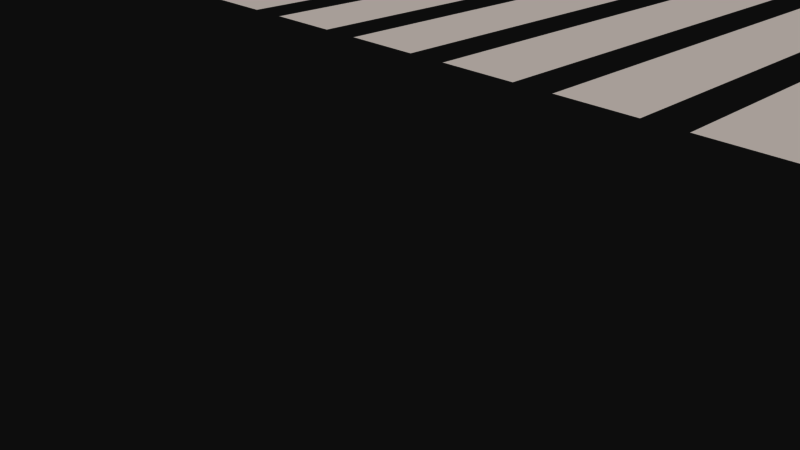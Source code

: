 # Source: landing_strip.blend  (saved by Blender 2.78.0; exported with 4.5.12 LTS)
import bpy
from mathutils import Matrix  # noqa: F401  (used for matrix-valued properties, if any)

bpy.ops.wm.read_factory_settings(use_empty=True)
scene = bpy.context.scene
scene.name = 'Scene'

# ---- collections
col_collection_1 = bpy.data.collections.new('Collection 1'); scene.collection.children.link(col_collection_1)

# ---- materials (node trees are filled in below, after node groups)
mat_markings = bpy.data.materials.new('Markings')
mat_markings.alpha_threshold = 0.0
mat_markings.use_transparent_shadow = False
mat_markings.diffuse_color = (1.0, 0.9451, 0.9098, 1.0)
mat_markings.roughness = 0.5

# ---- material node trees

# ---- world
world_world = bpy.data.worlds.new('World'); scene.world = world_world
world_world.color = (0.05088, 0.05088, 0.05088)
world_world.use_sun_shadow = False
world_world.sun_shadow_jitter_overblur = 0.0
world_world.cycles.sampling_method = 'MANUAL'

# ---- cameras
cam_camera = bpy.data.cameras.new('Camera')
cam_camera.clip_end = 100.0
cam_camera.lens = 35.0
cam_camera.sensor_width = 32.0
cam_camera.sensor_height = 18.0
cam_camera.ortho_scale = 7.314
cam_camera.dof.focus_distance = 0.0
cam_camera.dof.aperture_fstop = 128.0

# ---- meshes
me_plane = bpy.data.meshes.new('Plane')
me_plane.from_pydata([(-5.5, 7.0, -3.941e-08), (-3.5, 7.0, -3.941e-08), (-5.5, 37.0, -3.941e-08), (-3.5, 37.0, -3.941e-08), (-2.5, 7.0, -3.941e-08), (-0.5, 7.0, -3.941e-08), (-2.5, 37.0, -3.941e-08), (-0.5, 37.0, -3.941e-08), (0.5, 7.0, -3.941e-08), (2.5, 7.0, -3.941e-08), (0.5, 37.0, -3.941e-08), (2.5, 37.0, -3.941e-08), (3.5, 7.0, -3.941e-08), (5.5, 7.0, -3.941e-08), (3.5, 37.0, -3.941e-08), (5.5, 37.0, -3.941e-08), (-15.0, 0.0, -3.941e-08), (15.0, 0.0, -3.941e-08), (-15.0, 1500.0, -3.941e-08), (15.0, 1500.0, -3.941e-08), (-11.5, 7.0, -3.941e-08), (-9.5, 7.0, -3.941e-08), (-11.5, 37.0, -3.941e-08), (-9.5, 37.0, -3.941e-08), (-8.5, 7.0, -3.941e-08), (-6.5, 7.0, -3.941e-08), (-8.5, 37.0, -3.941e-08), (-6.5, 37.0, -3.941e-08), (6.5, 7.0, -3.941e-08), (8.5, 7.0, -3.941e-08), (6.5, 37.0, -3.941e-08), (8.5, 37.0, -3.941e-08), (9.5, 7.0, -3.941e-08), (11.5, 7.0, -3.941e-08), (9.5, 37.0, -3.941e-08), (11.5, 37.0, -3.941e-08), (-14.5, 7.0, -3.941e-08), (-12.5, 7.0, -3.941e-08), (-14.5, 37.0, -3.941e-08), (-12.5, 37.0, -3.941e-08), (12.5, 7.0, -3.941e-08), (14.5, 7.0, -3.941e-08), (12.5, 37.0, -3.941e-08), (14.5, 37.0, -3.941e-08), (0.0, 0.0, 1.197e-06), (0.0, 1200.0, -3.941e-08), (0.0, 1500.0, 2.454e-06), (0.0, 1200.0, -3.941e-08), (0.0, -450.0, -3.941e-08), (-6.0, -300.0, -3.941e-08), (6.0, -300.0, -3.941e-08), (-9.0, -450.0, -3.941e-08), (9.0, -450.0, -3.941e-08), (-15.0, -150.0, -3.941e-08), (15.0, -150.0, -3.941e-08), (0.0, -150.0, 1.197e-06), (0.0, -450.0, -3.941e-08), (15.0, -130.0, -7.773e-06), (115.0, -150.0, -3.941e-08), (85.25, -130.0, -1.551e-05), (90.25, -128.8, -1.551e-05), (93.91, -125.1, -1.551e-05), (95.0, -120.1, -1.551e-05), (115.0, 200.1, -7.631e-06), (124.8, 210.0, -1.522e-05), (119.8, 208.8, -1.522e-05), (116.2, 205.1, -1.522e-05), (94.98, 574.0, -1.554e-05), (295.0, 610.9, -3.941e-08), (16.07, 495.2, -1.554e-05), (15.0, 490.1, -7.789e-06), (15.0, 530.9, -3.941e-08), (95.02, 610.9, -3.941e-08), (295.0, 210.0, -3.941e-08), (-0.2401, -129.9, -7.797e-06), (1.114, -134.9, -1.553e-05), (4.774, -138.6, -1.553e-05), (9.774, -139.9, -1.553e-05), (95.51, -139.9, -1.553e-05), (100.5, -138.7, -1.553e-05), (104.2, -135.0, -1.553e-05), (105.3, -130.0, -1.553e-05), (105.2, 603.1, -1.556e-05), (8.558, 507.3, -1.557e-05), (7.483, 502.2, -7.822e-06), (7.483, 465.3, -7.822e-06)], [(18, 16), (71, 19), (44, 45), (46, 47), (49, 50), (51, 52), (16, 17), (18, 19), (53, 16), (55, 56), (60, 59), (61, 60), (62, 61), (17, 57), (58, 63), (65, 64), (66, 65), (67, 62), (68, 72), (70, 69), (75, 74), (72, 71), (69, 67), (73, 68), (64, 73), (17, 70), (76, 75), (77, 76), (79, 78), (80, 79), (81, 80), (77, 78), (82, 81), (84, 83), (83, 82), (85, 84), (57, 59), (17, 54), (17, 71), (63, 66), (54, 58)], [(0, 1, 3, 2), (4, 5, 7, 6), (8, 9, 11, 10), (12, 13, 15, 14), (20, 21, 23, 22), (24, 25, 27, 26), (28, 29, 31, 30), (32, 33, 35, 34), (36, 37, 39, 38), (40, 41, 43, 42)])
me_plane.materials.append(mat_markings)
me_plane.use_remesh_preserve_volume = False
me_plane.use_remesh_preserve_attributes = False
me_plane.use_mirror_vertex_groups = False
me_plane.update()

# ---- objects
ob_apt = bpy.data.objects.new('apt', me_plane)
ob_camera = bpy.data.objects.new('Camera', cam_camera)

# ---- transforms, parenting, visibility, modifiers, constraints
ob_apt.location = (0.0, 0.0, 0.0)
ob_apt.lineart.crease_threshold = 0.0
_vg = ob_apt.vertex_groups.new(name='RWYStart')
_vg = ob_apt.vertex_groups.new(name='RWL-Left')
_vg = ob_apt.vertex_groups.new(name='RWYEnd')
_vg = ob_apt.vertex_groups.new(name='RWY-CLL')
_vg = ob_apt.vertex_groups.new(name='RWY-CLL-End')
_vg = ob_apt.vertex_groups.new(name='ALS')
_vg = ob_apt.vertex_groups.new(name='RWL-Right')
_vg = ob_apt.vertex_groups.new(name='TAXI')
_vg = ob_apt.vertex_groups.new(name='TAXI-CLL')
ob_camera.location = (7.481, -6.508, 5.344)
ob_camera.rotation_euler = (1.109, 0.0, 0.8149)
ob_camera.lock_rotations_4d = False
ob_camera.empty_display_type = 'ARROWS'
ob_camera.color = (0.0, 0.0, 0.0, 0.0)
ob_camera.display_type = 'WIRE'
ob_camera.lineart.crease_threshold = 0.0

# ---- collection membership
col_collection_1.objects.link(ob_apt)
col_collection_1.objects.link(ob_camera)

# ---- scene / render settings (as saved in the file)
scene.camera = ob_camera
scene.frame_start = 1; scene.frame_end = 250; scene.frame_set(1)
scene.render.engine = 'BLENDER_EEVEE_NEXT'
scene.render.resolution_percentage = 50
scene.render.dither_intensity = 0.0
scene.cycles.use_denoising = False
scene.cycles.samples = 128
scene.cycles.sampling_pattern = 'TABULATED_SOBOL'
scene.cycles.light_sampling_threshold = 0.0
scene.cycles.use_adaptive_sampling = False
scene.cycles.use_light_tree = False
scene.cycles.blur_glossy = 0.0
scene.cycles.sample_clamp_indirect = 0.0
scene.view_settings.view_transform = 'Raw'
bpy.context.view_layer.update()

# ---- added for rendering (the .blend has no usable light): sun
light_auto_sun = bpy.data.lights.new('AutoSun', 'SUN')
light_auto_sun.energy = 3.0
light_auto_sun.angle = 0.0523599
ob_auto_sun = bpy.data.objects.new('AutoSun', light_auto_sun)
scene.collection.objects.link(ob_auto_sun)
ob_auto_sun.rotation_euler = (0.872665, 0.174533, 0.523599)
bpy.context.view_layer.update()
